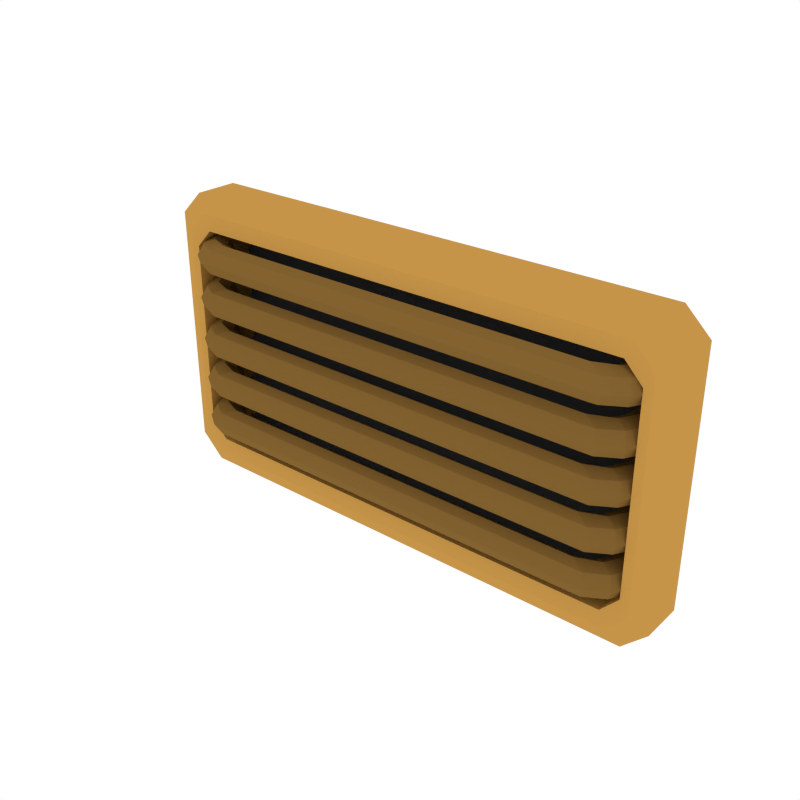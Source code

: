 # Source: Details_Vent_5.blend  (saved by Blender 3.6.13; exported with 4.5.12 LTS)
import bpy
from mathutils import Matrix  # noqa: F401  (used for matrix-valued properties, if any)

bpy.ops.wm.read_factory_settings(use_empty=True)
scene = bpy.context.scene
scene.name = 'Scene'

# ---- collections
col_collection_1 = bpy.data.collections.new('Collection 1'); scene.collection.children.link(col_collection_1)

# ---- materials (node trees are filled in below, after node groups)
mat_accent = bpy.data.materials.new('Accent')
mat_accent.alpha_threshold = 0.0
mat_accent.diffuse_color = (0.5596, 0.2977, 0.06679, 1.0)
mat_accent.roughness = 0.5
mat_darkaccent = bpy.data.materials.new('DarkAccent')
mat_darkaccent.alpha_threshold = 0.0
mat_darkaccent.diffuse_color = (0.2266, 0.1234, 0.03015, 1.0)
mat_darkaccent.roughness = 0.5
mat_black = bpy.data.materials.new('Black')
mat_black.alpha_threshold = 0.0
mat_black.diffuse_color = (0.04203, 0.04203, 0.04203, 1.0)
mat_black.roughness = 0.5

# ---- node groups
ng_auto_smooth = bpy.data.node_groups.new('Auto Smooth', 'GeometryNodeTree')
_s = ng_auto_smooth.interface.new_socket(name='Geometry', in_out='OUTPUT', socket_type='NodeSocketGeometry')
_s = ng_auto_smooth.interface.new_socket(name='Geometry', in_out='INPUT', socket_type='NodeSocketGeometry')
_s = ng_auto_smooth.interface.new_socket(name='Angle', in_out='INPUT', socket_type='NodeSocketFloat')
_s.subtype = 'ANGLE'
_s.min_value = 0.0
_s.max_value = 3.142
ng_auto_smooth.is_modifier = True
_N = ng_auto_smooth.nodes; _L = ng_auto_smooth.links
n0 = _N.new('NodeGroupOutput'); n0.name = 'Group Output'; n0.location = (480, -100)
n1 = _N.new('NodeGroupInput'); n1.name = 'Group Input'; n1.location = (-420, -300)
n2 = _N.new('NodeGroupInput'); n2.name = 'Group Input.001'; n2.location = (-60, -100)
n3 = _N.new('GeometryNodeSetShadeSmooth'); n3.name = 'Set Shade Smooth'; n3.location = (120, -100)
n3.domain = 'EDGE'
n4 = _N.new('GeometryNodeSetShadeSmooth'); n4.name = 'Set Shade Smooth.001'; n4.location = (300, -100)
n5 = _N.new('GeometryNodeInputMeshEdgeAngle'); n5.name = 'Edge Angle'; n5.location = (-420, -220)
n6 = _N.new('GeometryNodeInputEdgeSmooth'); n6.name = 'Is Edge Smooth'; n6.location = (-60, -160)
n7 = _N.new('GeometryNodeInputShadeSmooth'); n7.name = 'Is Face Smooth'; n7.location = (-240, -340)
n8 = _N.new('FunctionNodeBooleanMath'); n8.name = 'Boolean Math'; n8.location = (-60, -220)
n9 = _N.new('FunctionNodeCompare'); n9.name = 'Compare'; n9.location = (-240, -180)
n9.operation = 'LESS_EQUAL'
_L.new(n5.outputs[0], n9.inputs[0])
_L.new(n4.outputs[0], n0.inputs[0])
_L.new(n1.outputs[1], n9.inputs[1])
_L.new(n9.outputs[0], n8.inputs[0])
_L.new(n7.outputs[0], n8.inputs[1])
_L.new(n2.outputs[0], n3.inputs[0])
_L.new(n6.outputs[0], n3.inputs[1])
_L.new(n3.outputs[0], n4.inputs[0])
_L.new(n8.outputs[0], n3.inputs[2])
n0.is_active_output = True

# ---- material node trees

# ---- world
world_world = bpy.data.worlds.new('World'); scene.world = world_world
world_world.color = (1.0, 1.0, 1.0)
world_world.use_sun_shadow = False
world_world.sun_shadow_jitter_overblur = 0.0
world_world.cycles.sampling_method = 'NONE'
world_world.cycles.sample_map_resolution = 256

# ---- meshes
me_cube_051 = bpy.data.meshes.new('Cube.051')
me_cube_051.from_pydata([(-0.3432, -0.01049, -0.1575), (-0.3121, -0.01049, -0.1877), (-0.3121, -0.01049, 0.1877), (-0.3432, -0.01049, 0.1575), (-0.3121, 0.04526, -0.1877), (-0.3432, 0.04526, -0.1575), (-0.3432, 0.04526, 0.1575), (-0.3121, 0.04526, 0.1877), (0.3121, -0.01049, -0.1877), (0.3432, -0.01049, -0.1575), (0.3432, -0.01049, 0.1575), (0.3121, -0.01049, 0.1877), (0.3432, 0.04526, -0.1575), (0.3121, 0.04526, -0.1877), (0.3121, 0.04526, 0.1877), (0.3432, 0.04526, 0.1575), (-0.2963, -0.01948, -0.1669), (-0.3218, -0.01948, -0.1398), (-0.3218, -0.01948, 0.1398), (-0.2963, -0.01948, 0.1669), (0.3218, -0.01948, -0.1398), (0.2963, -0.01948, -0.1669), (0.2963, -0.01948, 0.1669), (0.3218, -0.01948, 0.1398), (-0.288, -0.01948, -0.1457), (-0.3106, -0.01948, -0.1217), (-0.3106, -0.01948, 0.1217), (-0.288, -0.01948, 0.1457), (0.3106, -0.01948, -0.1217), (0.288, -0.01948, -0.1457), (0.288, -0.01948, 0.1457), (0.3106, -0.01948, 0.1217), (-0.288, 0.03639, -0.1457), (-0.3106, 0.03639, -0.1217), (-0.3106, 0.03639, 0.1217), (-0.288, 0.03639, 0.1457), (0.3106, 0.03639, -0.1217), (0.288, 0.03639, -0.1457), (0.288, 0.03639, 0.1457), (0.3106, 0.03639, 0.1217), (-0.2773, 0.03834, 0.1146), (-0.2836, 0.03834, 0.1299), (-0.2989, 0.03834, 0.1362), (-0.3142, 0.03834, 0.1299), (-0.3206, 0.03465, 0.1146), (-0.3142, 0.03834, 0.09937), (-0.2989, 0.03834, 0.09305), (-0.2836, 0.03834, 0.09937), (-0.2729, 0.007872, 0.1146), (-0.28, 0.007872, 0.1299), (-0.2971, 0.007872, 0.1362), (-0.3142, 0.007872, 0.1299), (-0.3213, 0.004191, 0.1146), (-0.3142, 0.007872, 0.09937), (-0.2971, 0.007872, 0.09305), (-0.28, 0.007872, 0.09937), (-0.2648, -0.005198, 0.1146), (-0.2703, -0.008194, 0.1299), (-0.2837, -0.01542, 0.1362), (-0.297, -0.02265, 0.1299), (-0.3025, -0.02933, 0.1146), (-0.297, -0.02265, 0.09937), (-0.2837, -0.01542, 0.09305), (-0.2703, -0.008194, 0.09937), (-0.2494, -0.01266, 0.1146), (-0.2494, -0.01689, 0.1299), (-0.2551, -0.02712, 0.1362), (-0.2722, -0.03734, 0.1299), (-0.2792, -0.04526, 0.1146), (-0.2722, -0.03734, 0.09937), (-0.2551, -0.02712, 0.09305), (-0.2494, -0.01689, 0.09937), (0.2798, 0.03834, 0.1146), (0.2861, 0.03834, 0.1299), (0.3014, 0.03834, 0.1362), (0.3167, 0.03834, 0.1299), (0.3231, 0.03465, 0.1146), (0.3167, 0.03834, 0.09937), (0.3014, 0.03834, 0.09305), (0.2861, 0.03834, 0.09937), (0.275, 0.007872, 0.1146), (0.2821, 0.007872, 0.1299), (0.2992, 0.007872, 0.1362), (0.3164, 0.007872, 0.1299), (0.3234, 0.004191, 0.1146), (0.3164, 0.007872, 0.09937), (0.2992, 0.007872, 0.09305), (0.2821, 0.007872, 0.09937), (0.2669, -0.005198, 0.1146), (0.2725, -0.008194, 0.1299), (0.2858, -0.01542, 0.1362), (0.2991, -0.02265, 0.1299), (0.3047, -0.02933, 0.1146), (0.2991, -0.02265, 0.09937), (0.2858, -0.01542, 0.09305), (0.2725, -0.008194, 0.09937), (0.2516, -0.01266, 0.1146), (0.2516, -0.01689, 0.1299), (0.2572, -0.02712, 0.1362), (0.2743, -0.03734, 0.1299), (0.2814, -0.04526, 0.1146), (0.2743, -0.03734, 0.09937), (0.2572, -0.02712, 0.09305), (0.2516, -0.01689, 0.09937), (-0.2773, 0.03834, 0.05855), (-0.2836, 0.03834, 0.0738), (-0.2989, 0.03834, 0.08012), (-0.3142, 0.03834, 0.0738), (-0.3206, 0.03465, 0.05855), (-0.3142, 0.03834, 0.04331), (-0.2989, 0.03834, 0.03699), (-0.2836, 0.03834, 0.04331), (-0.2729, 0.007872, 0.05855), (-0.28, 0.007872, 0.0738), (-0.2971, 0.007872, 0.08012), (-0.3142, 0.007872, 0.0738), (-0.3213, 0.004191, 0.05855), (-0.3142, 0.007872, 0.04331), (-0.2971, 0.007872, 0.03699), (-0.28, 0.007872, 0.04331), (-0.2648, -0.005198, 0.05855), (-0.2703, -0.008194, 0.0738), (-0.2837, -0.01542, 0.08012), (-0.297, -0.02265, 0.0738), (-0.3025, -0.02933, 0.05855), (-0.297, -0.02265, 0.04331), (-0.2837, -0.01542, 0.03699), (-0.2703, -0.008194, 0.04331), (-0.2494, -0.01266, 0.05855), (-0.2494, -0.01689, 0.0738), (-0.2551, -0.02712, 0.08012), (-0.2722, -0.03734, 0.0738), (-0.2792, -0.04526, 0.05855), (-0.2722, -0.03734, 0.04331), (-0.2551, -0.02712, 0.03699), (-0.2494, -0.01689, 0.04331), (0.2798, 0.03834, 0.05855), (0.2861, 0.03834, 0.0738), (0.3014, 0.03834, 0.08012), (0.3167, 0.03834, 0.0738), (0.3231, 0.03465, 0.05855), (0.3167, 0.03834, 0.04331), (0.3014, 0.03834, 0.03699), (0.2861, 0.03834, 0.04331), (0.275, 0.007872, 0.05855), (0.2821, 0.007872, 0.0738), (0.2992, 0.007872, 0.08012), (0.3164, 0.007872, 0.0738), (0.3234, 0.004191, 0.05856), (0.3164, 0.007872, 0.04331), (0.2992, 0.007872, 0.03699), (0.2821, 0.007872, 0.04331), (0.2669, -0.005198, 0.05855), (0.2725, -0.008194, 0.0738), (0.2858, -0.01542, 0.08012), (0.2991, -0.02265, 0.0738), (0.3047, -0.02933, 0.05855), (0.2991, -0.02265, 0.04331), (0.2858, -0.01542, 0.03699), (0.2725, -0.008194, 0.04331), (0.2516, -0.01266, 0.05855), (0.2516, -0.01689, 0.0738), (0.2572, -0.02712, 0.08012), (0.2743, -0.03734, 0.0738), (0.2814, -0.04526, 0.05855), (0.2743, -0.03734, 0.04331), (0.2572, -0.02712, 0.03699), (0.2516, -0.01689, 0.04331), (-0.2773, 0.03834, 0.002494), (-0.2836, 0.03834, 0.01774), (-0.2989, 0.03834, 0.02406), (-0.3142, 0.03834, 0.01774), (-0.3206, 0.03465, 0.002495), (-0.3142, 0.03834, -0.01275), (-0.2989, 0.03834, -0.01907), (-0.2836, 0.03834, -0.01275), (-0.2729, 0.007872, 0.002495), (-0.28, 0.007872, 0.01774), (-0.2971, 0.007872, 0.02406), (-0.3142, 0.007872, 0.01774), (-0.3213, 0.004191, 0.002495), (-0.3142, 0.007872, -0.01275), (-0.2971, 0.007872, -0.01907), (-0.28, 0.007872, -0.01275), (-0.2648, -0.005198, 0.002494), (-0.2703, -0.008194, 0.01774), (-0.2837, -0.01542, 0.02406), (-0.297, -0.02265, 0.01774), (-0.3025, -0.02933, 0.002494), (-0.297, -0.02265, -0.01275), (-0.2837, -0.01542, -0.01907), (-0.2703, -0.008194, -0.01275), (-0.2494, -0.01266, 0.002495), (-0.2494, -0.01689, 0.01774), (-0.2551, -0.02712, 0.02406), (-0.2722, -0.03734, 0.01774), (-0.2792, -0.04526, 0.002495), (-0.2722, -0.03734, -0.01275), (-0.2551, -0.02712, -0.01907), (-0.2494, -0.01689, -0.01275), (0.2798, 0.03834, 0.002495), (0.2861, 0.03834, 0.01774), (0.3014, 0.03834, 0.02406), (0.3167, 0.03834, 0.01774), (0.3231, 0.03465, 0.002495), (0.3167, 0.03834, -0.01275), (0.3014, 0.03834, -0.01907), (0.2861, 0.03834, -0.01275), (0.275, 0.007872, 0.002495), (0.2821, 0.007872, 0.01774), (0.2992, 0.007872, 0.02406), (0.3164, 0.007872, 0.01774), (0.3234, 0.004191, 0.002495), (0.3164, 0.007872, -0.01275), (0.2992, 0.007872, -0.01907), (0.2821, 0.007872, -0.01275), (0.2669, -0.005198, 0.002495), (0.2725, -0.008194, 0.01774), (0.2858, -0.01542, 0.02406), (0.2991, -0.02265, 0.01774), (0.3047, -0.02933, 0.002495), (0.2991, -0.02265, -0.01275), (0.2858, -0.01542, -0.01907), (0.2725, -0.008194, -0.01275), (0.2516, -0.01266, 0.002495), (0.2516, -0.01689, 0.01774), (0.2572, -0.02712, 0.02406), (0.2743, -0.03734, 0.01774), (0.2814, -0.04526, 0.002495), (0.2743, -0.03734, -0.01275), (0.2572, -0.02712, -0.01907), (0.2516, -0.01689, -0.01275), (-0.2773, 0.03834, -0.05357), (-0.2836, 0.03834, -0.03832), (-0.2989, 0.03834, -0.032), (-0.3142, 0.03834, -0.03832), (-0.3206, 0.03465, -0.05357), (-0.3142, 0.03834, -0.06881), (-0.2989, 0.03834, -0.07513), (-0.2836, 0.03834, -0.06881), (-0.2729, 0.007872, -0.05357), (-0.28, 0.007872, -0.03832), (-0.2971, 0.007872, -0.032), (-0.3142, 0.007872, -0.03832), (-0.3213, 0.004191, -0.05357), (-0.3142, 0.007872, -0.06881), (-0.2971, 0.007872, -0.07513), (-0.28, 0.007872, -0.06881), (-0.2648, -0.005198, -0.05357), (-0.2703, -0.008194, -0.03832), (-0.2837, -0.01542, -0.032), (-0.297, -0.02265, -0.03832), (-0.3025, -0.02933, -0.05357), (-0.297, -0.02265, -0.06881), (-0.2837, -0.01542, -0.07513), (-0.2703, -0.008194, -0.06881), (-0.2494, -0.01266, -0.05357), (-0.2494, -0.01689, -0.03832), (-0.2551, -0.02712, -0.032), (-0.2722, -0.03734, -0.03832), (-0.2792, -0.04526, -0.05357), (-0.2722, -0.03734, -0.06881), (-0.2551, -0.02712, -0.07513), (-0.2494, -0.01689, -0.06881), (0.2798, 0.03834, -0.05357), (0.2861, 0.03834, -0.03832), (0.3014, 0.03834, -0.032), (0.3167, 0.03834, -0.03832), (0.3231, 0.03465, -0.05357), (0.3167, 0.03834, -0.06881), (0.3014, 0.03834, -0.07513), (0.2861, 0.03834, -0.06881), (0.275, 0.007872, -0.05357), (0.2821, 0.007872, -0.03832), (0.2992, 0.007872, -0.032), (0.3164, 0.007872, -0.03832), (0.3234, 0.004191, -0.05357), (0.3164, 0.007872, -0.06881), (0.2992, 0.007872, -0.07513), (0.2821, 0.007872, -0.06881), (0.2669, -0.005198, -0.05357), (0.2725, -0.008194, -0.03832), (0.2858, -0.01542, -0.032), (0.2991, -0.02265, -0.03832), (0.3047, -0.02933, -0.05357), (0.2991, -0.02265, -0.06881), (0.2858, -0.01542, -0.07513), (0.2725, -0.008194, -0.06881), (0.2516, -0.01266, -0.05357), (0.2516, -0.01689, -0.03832), (0.2572, -0.02712, -0.032), (0.2743, -0.03734, -0.03832), (0.2814, -0.04526, -0.05357), (0.2743, -0.03734, -0.06881), (0.2572, -0.02712, -0.07513), (0.2516, -0.01689, -0.06881), (-0.2773, 0.03834, -0.1096), (-0.2836, 0.03834, -0.09438), (-0.2989, 0.03834, -0.08806), (-0.3142, 0.03834, -0.09438), (-0.3206, 0.03465, -0.1096), (-0.3142, 0.03834, -0.1249), (-0.2989, 0.03834, -0.1312), (-0.2836, 0.03834, -0.1249), (-0.2729, 0.007872, -0.1096), (-0.28, 0.007872, -0.09438), (-0.2971, 0.007872, -0.08806), (-0.3142, 0.007872, -0.09438), (-0.3213, 0.004191, -0.1096), (-0.3142, 0.007872, -0.1249), (-0.2971, 0.007872, -0.1312), (-0.28, 0.007872, -0.1249), (-0.2648, -0.005198, -0.1096), (-0.2703, -0.008194, -0.09438), (-0.2837, -0.01542, -0.08806), (-0.297, -0.02265, -0.09438), (-0.3025, -0.02933, -0.1096), (-0.297, -0.02265, -0.1249), (-0.2837, -0.01542, -0.1312), (-0.2703, -0.008194, -0.1249), (-0.2494, -0.01266, -0.1096), (-0.2494, -0.01689, -0.09438), (-0.2551, -0.02712, -0.08806), (-0.2722, -0.03734, -0.09438), (-0.2792, -0.04526, -0.1096), (-0.2722, -0.03734, -0.1249), (-0.2551, -0.02712, -0.1312), (-0.2494, -0.01689, -0.1249), (0.2798, 0.03834, -0.1096), (0.2861, 0.03834, -0.09438), (0.3014, 0.03834, -0.08806), (0.3167, 0.03834, -0.09438), (0.3231, 0.03465, -0.1096), (0.3167, 0.03834, -0.1249), (0.3014, 0.03834, -0.1312), (0.2861, 0.03834, -0.1249), (0.275, 0.007872, -0.1096), (0.2821, 0.007872, -0.09438), (0.2992, 0.007872, -0.08806), (0.3164, 0.007872, -0.09438), (0.3234, 0.004191, -0.1096), (0.3164, 0.007872, -0.1249), (0.2992, 0.007872, -0.1312), (0.2821, 0.007872, -0.1249), (0.2669, -0.005198, -0.1096), (0.2725, -0.008194, -0.09438), (0.2858, -0.01542, -0.08806), (0.2991, -0.02265, -0.09438), (0.3047, -0.02933, -0.1096), (0.2991, -0.02265, -0.1249), (0.2858, -0.01542, -0.1312), (0.2725, -0.008194, -0.1249), (0.2516, -0.01266, -0.1096), (0.2516, -0.01689, -0.09438), (0.2572, -0.02712, -0.08806), (0.2743, -0.03734, -0.09438), (0.2814, -0.04526, -0.1096), (0.2743, -0.03734, -0.1249), (0.2572, -0.02712, -0.1312), (0.2516, -0.01689, -0.1249)], [], [(10, 11, 22, 23), (12, 15, 10, 9), (14, 7, 2, 11), (0, 3, 6, 5), (4, 1, 0, 5), (2, 7, 6, 3), (8, 13, 12, 9), (14, 11, 10, 15), (4, 13, 8, 1), (23, 22, 30, 31), (11, 2, 19, 22), (8, 9, 20, 21), (1, 8, 21, 16), (2, 3, 18, 19), (0, 1, 16, 17), (9, 10, 23, 20), (3, 0, 17, 18), (30, 27, 35, 38), (19, 18, 26, 27), (20, 23, 31, 28), (16, 21, 29, 24), (21, 20, 28, 29), (17, 16, 24, 25), (22, 19, 27, 30), (18, 17, 25, 26), (37, 36, 39, 38, 35, 34, 33, 32), (26, 25, 33, 34), (31, 30, 38, 39), (27, 26, 34, 35), (28, 31, 39, 36), (24, 29, 37, 32), (29, 28, 36, 37), (25, 24, 32, 33), (40, 48, 55, 47), (41, 49, 48, 40), (42, 50, 49, 41), (43, 51, 50, 42), (44, 52, 51, 43), (45, 53, 52, 44), (46, 54, 53, 45), (47, 55, 54, 46), (53, 54, 62, 61), (54, 55, 63, 62), (55, 48, 56, 63), (50, 51, 59, 58), (52, 53, 61, 60), (49, 50, 58, 57), (48, 49, 57, 56), (51, 52, 60, 59), (57, 58, 66, 65), (62, 63, 71, 70), (60, 61, 69, 68), (61, 62, 70, 69), (63, 56, 64, 71), (59, 60, 68, 67), (58, 59, 67, 66), (56, 57, 65, 64), (101, 69, 70, 102), (103, 71, 64, 96), (99, 67, 68, 100), (98, 66, 67, 99), (96, 64, 65, 97), (97, 65, 66, 98), (102, 70, 71, 103), (72, 79, 87, 80), (73, 72, 80, 81), (74, 73, 81, 82), (75, 74, 82, 83), (76, 75, 83, 84), (77, 76, 84, 85), (78, 77, 85, 86), (79, 78, 86, 87), (85, 93, 94, 86), (86, 94, 95, 87), (87, 95, 88, 80), (82, 90, 91, 83), (84, 92, 93, 85), (81, 89, 90, 82), (80, 88, 89, 81), (83, 91, 92, 84), (89, 97, 98, 90), (94, 102, 103, 95), (92, 100, 101, 93), (93, 101, 102, 94), (95, 103, 96, 88), (91, 99, 100, 92), (90, 98, 99, 91), (88, 96, 97, 89), (100, 68, 69, 101), (104, 112, 119, 111), (105, 113, 112, 104), (106, 114, 113, 105), (107, 115, 114, 106), (108, 116, 115, 107), (109, 117, 116, 108), (110, 118, 117, 109), (111, 119, 118, 110), (117, 118, 126, 125), (118, 119, 127, 126), (119, 112, 120, 127), (114, 115, 123, 122), (116, 117, 125, 124), (113, 114, 122, 121), (112, 113, 121, 120), (115, 116, 124, 123), (121, 122, 130, 129), (126, 127, 135, 134), (124, 125, 133, 132), (125, 126, 134, 133), (127, 120, 128, 135), (123, 124, 132, 131), (122, 123, 131, 130), (120, 121, 129, 128), (165, 133, 134, 166), (167, 135, 128, 160), (163, 131, 132, 164), (162, 130, 131, 163), (160, 128, 129, 161), (161, 129, 130, 162), (166, 134, 135, 167), (136, 143, 151, 144), (137, 136, 144, 145), (138, 137, 145, 146), (139, 138, 146, 147), (140, 139, 147, 148), (141, 140, 148, 149), (142, 141, 149, 150), (143, 142, 150, 151), (149, 157, 158, 150), (150, 158, 159, 151), (151, 159, 152, 144), (146, 154, 155, 147), (148, 156, 157, 149), (145, 153, 154, 146), (144, 152, 153, 145), (147, 155, 156, 148), (153, 161, 162, 154), (158, 166, 167, 159), (156, 164, 165, 157), (157, 165, 166, 158), (159, 167, 160, 152), (155, 163, 164, 156), (154, 162, 163, 155), (152, 160, 161, 153), (164, 132, 133, 165), (168, 176, 183, 175), (169, 177, 176, 168), (170, 178, 177, 169), (171, 179, 178, 170), (172, 180, 179, 171), (173, 181, 180, 172), (174, 182, 181, 173), (175, 183, 182, 174), (181, 182, 190, 189), (182, 183, 191, 190), (183, 176, 184, 191), (178, 179, 187, 186), (180, 181, 189, 188), (177, 178, 186, 185), (176, 177, 185, 184), (179, 180, 188, 187), (185, 186, 194, 193), (190, 191, 199, 198), (188, 189, 197, 196), (189, 190, 198, 197), (191, 184, 192, 199), (187, 188, 196, 195), (186, 187, 195, 194), (184, 185, 193, 192), (229, 197, 198, 230), (231, 199, 192, 224), (227, 195, 196, 228), (226, 194, 195, 227), (224, 192, 193, 225), (225, 193, 194, 226), (230, 198, 199, 231), (200, 207, 215, 208), (201, 200, 208, 209), (202, 201, 209, 210), (203, 202, 210, 211), (204, 203, 211, 212), (205, 204, 212, 213), (206, 205, 213, 214), (207, 206, 214, 215), (213, 221, 222, 214), (214, 222, 223, 215), (215, 223, 216, 208), (210, 218, 219, 211), (212, 220, 221, 213), (209, 217, 218, 210), (208, 216, 217, 209), (211, 219, 220, 212), (217, 225, 226, 218), (222, 230, 231, 223), (220, 228, 229, 221), (221, 229, 230, 222), (223, 231, 224, 216), (219, 227, 228, 220), (218, 226, 227, 219), (216, 224, 225, 217), (228, 196, 197, 229), (232, 240, 247, 239), (233, 241, 240, 232), (234, 242, 241, 233), (235, 243, 242, 234), (236, 244, 243, 235), (237, 245, 244, 236), (238, 246, 245, 237), (239, 247, 246, 238), (245, 246, 254, 253), (246, 247, 255, 254), (247, 240, 248, 255), (242, 243, 251, 250), (244, 245, 253, 252), (241, 242, 250, 249), (240, 241, 249, 248), (243, 244, 252, 251), (249, 250, 258, 257), (254, 255, 263, 262), (252, 253, 261, 260), (253, 254, 262, 261), (255, 248, 256, 263), (251, 252, 260, 259), (250, 251, 259, 258), (248, 249, 257, 256), (293, 261, 262, 294), (295, 263, 256, 288), (291, 259, 260, 292), (290, 258, 259, 291), (288, 256, 257, 289), (289, 257, 258, 290), (294, 262, 263, 295), (264, 271, 279, 272), (265, 264, 272, 273), (266, 265, 273, 274), (267, 266, 274, 275), (268, 267, 275, 276), (269, 268, 276, 277), (270, 269, 277, 278), (271, 270, 278, 279), (277, 285, 286, 278), (278, 286, 287, 279), (279, 287, 280, 272), (274, 282, 283, 275), (276, 284, 285, 277), (273, 281, 282, 274), (272, 280, 281, 273), (275, 283, 284, 276), (281, 289, 290, 282), (286, 294, 295, 287), (284, 292, 293, 285), (285, 293, 294, 286), (287, 295, 288, 280), (283, 291, 292, 284), (282, 290, 291, 283), (280, 288, 289, 281), (292, 260, 261, 293), (296, 304, 311, 303), (297, 305, 304, 296), (298, 306, 305, 297), (299, 307, 306, 298), (300, 308, 307, 299), (301, 309, 308, 300), (302, 310, 309, 301), (303, 311, 310, 302), (309, 310, 318, 317), (310, 311, 319, 318), (311, 304, 312, 319), (306, 307, 315, 314), (308, 309, 317, 316), (305, 306, 314, 313), (304, 305, 313, 312), (307, 308, 316, 315), (313, 314, 322, 321), (318, 319, 327, 326), (316, 317, 325, 324), (317, 318, 326, 325), (319, 312, 320, 327), (315, 316, 324, 323), (314, 315, 323, 322), (312, 313, 321, 320), (357, 325, 326, 358), (359, 327, 320, 352), (355, 323, 324, 356), (354, 322, 323, 355), (352, 320, 321, 353), (353, 321, 322, 354), (358, 326, 327, 359), (328, 335, 343, 336), (329, 328, 336, 337), (330, 329, 337, 338), (331, 330, 338, 339), (332, 331, 339, 340), (333, 332, 340, 341), (334, 333, 341, 342), (335, 334, 342, 343), (341, 349, 350, 342), (342, 350, 351, 343), (343, 351, 344, 336), (338, 346, 347, 339), (340, 348, 349, 341), (337, 345, 346, 338), (336, 344, 345, 337), (339, 347, 348, 340), (345, 353, 354, 346), (350, 358, 359, 351), (348, 356, 357, 349), (349, 357, 358, 350), (351, 359, 352, 344), (347, 355, 356, 348), (346, 354, 355, 347), (344, 352, 353, 345), (356, 324, 325, 357)])
me_cube_051.polygons.foreach_set('use_smooth', [True] * 313)
me_cube_051.polygons.foreach_set('material_index', [0, 0, 0, 0, 0, 0, 0, 0, 0, 0, 0, 0, 0, 0, 0, 0, 0, 0, 0, 0, 0, 0, 0, 0, 0, 2, 0, 0, 0, 0, 0, 0, 0, 1, 1, 1, 1, 1, 1, 1, 1, 1, 1, 1, 1, 1, 1, 1, 1, 1, 1, 1, 1, 1, 1, 1, 1, 1, 1, 1, 1, 1, 1, 1, 1, 1, 1, 1, 1, 1, 1, 1, 1, 1, 1, 1, 1, 1, 1, 1, 1, 1, 1, 1, 1, 1, 1, 1, 1, 1, 1, 1, 1, 1, 1, 1, 1, 1, 1, 1, 1, 1, 1, 1, 1, 1, 1, 1, 1, 1, 1, 1, 1, 1, 1, 1, 1, 1, 1, 1, 1, 1, 1, 1, 1, 1, 1, 1, 1, 1, 1, 1, 1, 1, 1, 1, 1, 1, 1, 1, 1, 1, 1, 1, 1, 1, 1, 1, 1, 1, 1, 1, 1, 1, 1, 1, 1, 1, 1, 1, 1, 1, 1, 1, 1, 1, 1, 1, 1, 1, 1, 1, 1, 1, 1, 1, 1, 1, 1, 1, 1, 1, 1, 1, 1, 1, 1, 1, 1, 1, 1, 1, 1, 1, 1, 1, 1, 1, 1, 1, 1, 1, 1, 1, 1, 1, 1, 1, 1, 1, 1, 1, 1, 1, 1, 1, 1, 1, 1, 1, 1, 1, 1, 1, 1, 1, 1, 1, 1, 1, 1, 1, 1, 1, 1, 1, 1, 1, 1, 1, 1, 1, 1, 1, 1, 1, 1, 1, 1, 1, 1, 1, 1, 1, 1, 1, 1, 1, 1, 1, 1, 1, 1, 1, 1, 1, 1, 1, 1, 1, 1, 1, 1, 1, 1, 1, 1, 1, 1, 1, 1, 1, 1, 1, 1, 1, 1, 1, 1, 1, 1, 1, 1, 1, 1, 1, 1, 1, 1, 1, 1, 1, 1, 1, 1, 1, 1, 1, 1, 1, 1, 1, 1])
me_cube_051.materials.append(mat_accent)
me_cube_051.materials.append(mat_darkaccent)
me_cube_051.materials.append(mat_black)
me_cube_051.use_remesh_preserve_volume = False
me_cube_051.use_remesh_preserve_attributes = False
me_cube_051.use_mirror_vertex_groups = False
me_cube_051.update()

# ---- objects
ob_details_vent_5 = bpy.data.objects.new('Details_Vent_5', me_cube_051)

# ---- transforms, parenting, visibility, modifiers, constraints
ob_details_vent_5.location = (0.0, 0.0, 0.0)
ob_details_vent_5.lineart.crease_threshold = 0.0
_m = ob_details_vent_5.modifiers.new('Auto Smooth', 'NODES')
_m.node_group = ng_auto_smooth
_gi = [s.identifier for s in ng_auto_smooth.interface.items_tree if s.item_type == 'SOCKET' and s.in_out == 'INPUT']
_m[_gi[1]] = 0.199  # Angle

# ---- collection membership
col_collection_1.objects.link(ob_details_vent_5)

# ---- scene / render settings (as saved in the file)
scene.frame_start = 1; scene.frame_end = 250; scene.frame_set(0)
scene.render.engine = 'CYCLES'
scene.render.resolution_x = 1000
scene.render.resolution_y = 1000
scene.render.dither_intensity = 0.0
scene.cycles.samples = 200
scene.cycles.sampling_pattern = 'TABULATED_SOBOL'
scene.cycles.light_sampling_threshold = 0.0
scene.cycles.use_adaptive_sampling = False
scene.cycles.use_light_tree = False
scene.cycles.caustics_reflective = False
scene.cycles.caustics_refractive = False
scene.cycles.blur_glossy = 0.0
scene.cycles.max_bounces = 2
scene.cycles.pixel_filter_type = 'GAUSSIAN'
scene.cycles.sample_clamp_indirect = 0.0
scene.view_settings.view_transform = 'Standard'
bpy.context.view_layer.update()

# ---- added for rendering (the .blend has no active camera): camera
cam_auto = bpy.data.cameras.new('AutoCamera')
cam_auto.lens = 50.0
cam_auto.sensor_width = 36.0
cam_auto.clip_end = 1000.0
ob_auto_camera = bpy.data.objects.new('AutoCamera', cam_auto)
scene.collection.objects.link(ob_auto_camera)
ob_auto_camera.location = (0.728664, -0.874397, 0.582931)
ob_auto_camera.rotation_euler = (1.09748, -7.21219e-08, 0.694738)
scene.camera = ob_auto_camera
bpy.context.view_layer.update()
